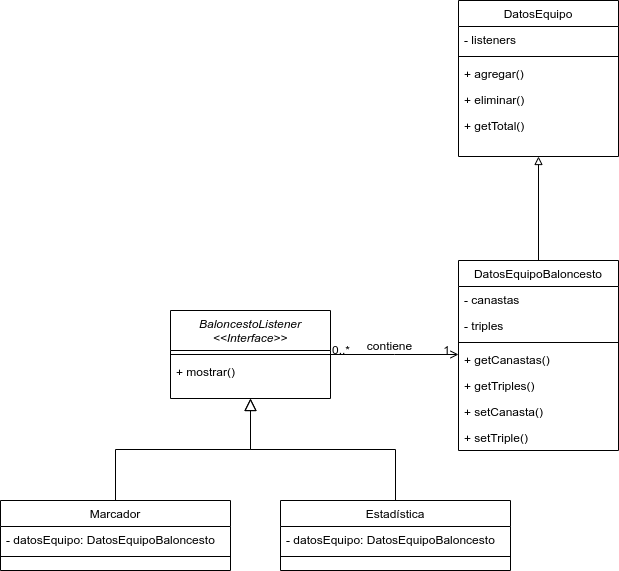

The diagram above was exported from draw.io. Its source (the exported page's mxGraphModel, read from the mxfile embedded in the PNG):
<mxGraphModel dx="1434" dy="2012" grid="1" gridSize="10" guides="1" tooltips="1" connect="1" arrows="1" fold="1" page="1" pageScale="1" pageWidth="827" pageHeight="1169" background="#ffffff" math="0" shadow="0">
  <root>
    <mxCell id="WIyWlLk6GJQsqaUBKTNV-0" />
    <mxCell id="WIyWlLk6GJQsqaUBKTNV-1" parent="WIyWlLk6GJQsqaUBKTNV-0" />
    <mxCell id="zkfFHV4jXpPFQw0GAbJ--0" value="BaloncestoListener&#10;&lt;&lt;Interface&gt;&gt;" style="swimlane;fontStyle=2;align=center;verticalAlign=top;childLayout=stackLayout;horizontal=1;startSize=40;horizontalStack=0;resizeParent=1;resizeLast=0;collapsible=1;marginBottom=0;rounded=0;shadow=0;strokeWidth=1;" parent="WIyWlLk6GJQsqaUBKTNV-1" vertex="1">
      <mxGeometry x="220" y="170" width="160" height="88" as="geometry">
        <mxRectangle x="230" y="140" width="160" height="26" as="alternateBounds" />
      </mxGeometry>
    </mxCell>
    <mxCell id="zkfFHV4jXpPFQw0GAbJ--4" value="" style="line;html=1;strokeWidth=1;align=left;verticalAlign=middle;spacingTop=-1;spacingLeft=3;spacingRight=3;rotatable=0;labelPosition=right;points=[];portConstraint=eastwest;" parent="zkfFHV4jXpPFQw0GAbJ--0" vertex="1">
      <mxGeometry y="40" width="160" height="8" as="geometry" />
    </mxCell>
    <mxCell id="zkfFHV4jXpPFQw0GAbJ--5" value="+ mostrar()" style="text;align=left;verticalAlign=top;spacingLeft=4;spacingRight=4;overflow=hidden;rotatable=0;points=[[0,0.5],[1,0.5]];portConstraint=eastwest;" parent="zkfFHV4jXpPFQw0GAbJ--0" vertex="1">
      <mxGeometry y="48" width="160" height="26" as="geometry" />
    </mxCell>
    <mxCell id="zkfFHV4jXpPFQw0GAbJ--6" value="Marcador" style="swimlane;fontStyle=0;align=center;verticalAlign=top;childLayout=stackLayout;horizontal=1;startSize=26;horizontalStack=0;resizeParent=1;resizeLast=0;collapsible=1;marginBottom=0;rounded=0;shadow=0;strokeWidth=1;" parent="WIyWlLk6GJQsqaUBKTNV-1" vertex="1">
      <mxGeometry x="50" y="360" width="230" height="70" as="geometry">
        <mxRectangle x="130" y="380" width="160" height="26" as="alternateBounds" />
      </mxGeometry>
    </mxCell>
    <mxCell id="zkfFHV4jXpPFQw0GAbJ--7" value="- datosEquipo: DatosEquipoBaloncesto" style="text;align=left;verticalAlign=top;spacingLeft=4;spacingRight=4;overflow=hidden;rotatable=0;points=[[0,0.5],[1,0.5]];portConstraint=eastwest;" parent="zkfFHV4jXpPFQw0GAbJ--6" vertex="1">
      <mxGeometry y="26" width="230" height="26" as="geometry" />
    </mxCell>
    <mxCell id="zkfFHV4jXpPFQw0GAbJ--9" value="" style="line;html=1;strokeWidth=1;align=left;verticalAlign=middle;spacingTop=-1;spacingLeft=3;spacingRight=3;rotatable=0;labelPosition=right;points=[];portConstraint=eastwest;" parent="zkfFHV4jXpPFQw0GAbJ--6" vertex="1">
      <mxGeometry y="52" width="230" height="8" as="geometry" />
    </mxCell>
    <mxCell id="zkfFHV4jXpPFQw0GAbJ--12" value="" style="endArrow=block;endSize=10;endFill=0;shadow=0;strokeWidth=1;rounded=0;edgeStyle=elbowEdgeStyle;elbow=vertical;" parent="WIyWlLk6GJQsqaUBKTNV-1" source="zkfFHV4jXpPFQw0GAbJ--6" target="zkfFHV4jXpPFQw0GAbJ--0" edge="1">
      <mxGeometry width="160" relative="1" as="geometry">
        <mxPoint x="200" y="203" as="sourcePoint" />
        <mxPoint x="200" y="203" as="targetPoint" />
      </mxGeometry>
    </mxCell>
    <mxCell id="zkfFHV4jXpPFQw0GAbJ--13" value="Estadística" style="swimlane;fontStyle=0;align=center;verticalAlign=top;childLayout=stackLayout;horizontal=1;startSize=26;horizontalStack=0;resizeParent=1;resizeLast=0;collapsible=1;marginBottom=0;rounded=0;shadow=0;strokeWidth=1;" parent="WIyWlLk6GJQsqaUBKTNV-1" vertex="1">
      <mxGeometry x="330" y="360" width="230" height="70" as="geometry">
        <mxRectangle x="340" y="380" width="170" height="26" as="alternateBounds" />
      </mxGeometry>
    </mxCell>
    <mxCell id="zkfFHV4jXpPFQw0GAbJ--14" value="- datosEquipo: DatosEquipoBaloncesto" style="text;align=left;verticalAlign=top;spacingLeft=4;spacingRight=4;overflow=hidden;rotatable=0;points=[[0,0.5],[1,0.5]];portConstraint=eastwest;" parent="zkfFHV4jXpPFQw0GAbJ--13" vertex="1">
      <mxGeometry y="26" width="230" height="26" as="geometry" />
    </mxCell>
    <mxCell id="zkfFHV4jXpPFQw0GAbJ--15" value="" style="line;html=1;strokeWidth=1;align=left;verticalAlign=middle;spacingTop=-1;spacingLeft=3;spacingRight=3;rotatable=0;labelPosition=right;points=[];portConstraint=eastwest;" parent="zkfFHV4jXpPFQw0GAbJ--13" vertex="1">
      <mxGeometry y="52" width="230" height="8" as="geometry" />
    </mxCell>
    <mxCell id="zkfFHV4jXpPFQw0GAbJ--16" value="" style="endArrow=block;endSize=10;endFill=0;shadow=0;strokeWidth=1;rounded=0;edgeStyle=elbowEdgeStyle;elbow=vertical;" parent="WIyWlLk6GJQsqaUBKTNV-1" source="zkfFHV4jXpPFQw0GAbJ--13" target="zkfFHV4jXpPFQw0GAbJ--0" edge="1">
      <mxGeometry width="160" relative="1" as="geometry">
        <mxPoint x="210" y="373" as="sourcePoint" />
        <mxPoint x="310" y="271" as="targetPoint" />
      </mxGeometry>
    </mxCell>
    <mxCell id="yb1nA3YwmLz2p7Gvx5Yn-9" style="edgeStyle=orthogonalEdgeStyle;rounded=0;orthogonalLoop=1;jettySize=auto;html=1;endArrow=block;endFill=0;" edge="1" parent="WIyWlLk6GJQsqaUBKTNV-1" source="zkfFHV4jXpPFQw0GAbJ--17" target="yb1nA3YwmLz2p7Gvx5Yn-0">
      <mxGeometry relative="1" as="geometry" />
    </mxCell>
    <mxCell id="zkfFHV4jXpPFQw0GAbJ--17" value="DatosEquipoBaloncesto" style="swimlane;fontStyle=0;align=center;verticalAlign=top;childLayout=stackLayout;horizontal=1;startSize=26;horizontalStack=0;resizeParent=1;resizeLast=0;collapsible=1;marginBottom=0;rounded=0;shadow=0;strokeWidth=1;" parent="WIyWlLk6GJQsqaUBKTNV-1" vertex="1">
      <mxGeometry x="508" y="120" width="160" height="190" as="geometry">
        <mxRectangle x="550" y="140" width="160" height="26" as="alternateBounds" />
      </mxGeometry>
    </mxCell>
    <mxCell id="zkfFHV4jXpPFQw0GAbJ--18" value="- canastas" style="text;align=left;verticalAlign=top;spacingLeft=4;spacingRight=4;overflow=hidden;rotatable=0;points=[[0,0.5],[1,0.5]];portConstraint=eastwest;" parent="zkfFHV4jXpPFQw0GAbJ--17" vertex="1">
      <mxGeometry y="26" width="160" height="26" as="geometry" />
    </mxCell>
    <mxCell id="zkfFHV4jXpPFQw0GAbJ--19" value="- triples" style="text;align=left;verticalAlign=top;spacingLeft=4;spacingRight=4;overflow=hidden;rotatable=0;points=[[0,0.5],[1,0.5]];portConstraint=eastwest;rounded=0;shadow=0;html=0;" parent="zkfFHV4jXpPFQw0GAbJ--17" vertex="1">
      <mxGeometry y="52" width="160" height="26" as="geometry" />
    </mxCell>
    <mxCell id="zkfFHV4jXpPFQw0GAbJ--23" value="" style="line;html=1;strokeWidth=1;align=left;verticalAlign=middle;spacingTop=-1;spacingLeft=3;spacingRight=3;rotatable=0;labelPosition=right;points=[];portConstraint=eastwest;" parent="zkfFHV4jXpPFQw0GAbJ--17" vertex="1">
      <mxGeometry y="78" width="160" height="8" as="geometry" />
    </mxCell>
    <mxCell id="zkfFHV4jXpPFQw0GAbJ--24" value="+ getCanastas()" style="text;align=left;verticalAlign=top;spacingLeft=4;spacingRight=4;overflow=hidden;rotatable=0;points=[[0,0.5],[1,0.5]];portConstraint=eastwest;" parent="zkfFHV4jXpPFQw0GAbJ--17" vertex="1">
      <mxGeometry y="86" width="160" height="26" as="geometry" />
    </mxCell>
    <mxCell id="zkfFHV4jXpPFQw0GAbJ--25" value="+ getTriples()" style="text;align=left;verticalAlign=top;spacingLeft=4;spacingRight=4;overflow=hidden;rotatable=0;points=[[0,0.5],[1,0.5]];portConstraint=eastwest;" parent="zkfFHV4jXpPFQw0GAbJ--17" vertex="1">
      <mxGeometry y="112" width="160" height="26" as="geometry" />
    </mxCell>
    <mxCell id="yb1nA3YwmLz2p7Gvx5Yn-11" value="+ setCanasta()" style="text;align=left;verticalAlign=top;spacingLeft=4;spacingRight=4;overflow=hidden;rotatable=0;points=[[0,0.5],[1,0.5]];portConstraint=eastwest;" vertex="1" parent="zkfFHV4jXpPFQw0GAbJ--17">
      <mxGeometry y="138" width="160" height="26" as="geometry" />
    </mxCell>
    <mxCell id="yb1nA3YwmLz2p7Gvx5Yn-12" value="+ setTriple()" style="text;align=left;verticalAlign=top;spacingLeft=4;spacingRight=4;overflow=hidden;rotatable=0;points=[[0,0.5],[1,0.5]];portConstraint=eastwest;" vertex="1" parent="zkfFHV4jXpPFQw0GAbJ--17">
      <mxGeometry y="164" width="160" height="26" as="geometry" />
    </mxCell>
    <mxCell id="zkfFHV4jXpPFQw0GAbJ--26" value="" style="endArrow=open;shadow=0;strokeWidth=1;rounded=0;endFill=1;edgeStyle=elbowEdgeStyle;elbow=vertical;" parent="WIyWlLk6GJQsqaUBKTNV-1" source="zkfFHV4jXpPFQw0GAbJ--0" target="zkfFHV4jXpPFQw0GAbJ--17" edge="1">
      <mxGeometry x="0.5" y="41" relative="1" as="geometry">
        <mxPoint x="380" y="192" as="sourcePoint" />
        <mxPoint x="540" y="192" as="targetPoint" />
        <mxPoint x="-40" y="32" as="offset" />
      </mxGeometry>
    </mxCell>
    <mxCell id="zkfFHV4jXpPFQw0GAbJ--27" value="0..*" style="resizable=0;align=left;verticalAlign=bottom;labelBackgroundColor=none;fontSize=12;" parent="zkfFHV4jXpPFQw0GAbJ--26" connectable="0" vertex="1">
      <mxGeometry x="-1" relative="1" as="geometry">
        <mxPoint y="4" as="offset" />
      </mxGeometry>
    </mxCell>
    <mxCell id="zkfFHV4jXpPFQw0GAbJ--28" value="1" style="resizable=0;align=right;verticalAlign=bottom;labelBackgroundColor=none;fontSize=12;" parent="zkfFHV4jXpPFQw0GAbJ--26" connectable="0" vertex="1">
      <mxGeometry x="1" relative="1" as="geometry">
        <mxPoint x="-7" y="4" as="offset" />
      </mxGeometry>
    </mxCell>
    <mxCell id="zkfFHV4jXpPFQw0GAbJ--29" value="contiene" style="text;html=1;resizable=0;points=[];;align=center;verticalAlign=middle;labelBackgroundColor=none;rounded=0;shadow=0;strokeWidth=1;fontSize=12;" parent="zkfFHV4jXpPFQw0GAbJ--26" vertex="1" connectable="0">
      <mxGeometry x="0.5" y="49" relative="1" as="geometry">
        <mxPoint x="-38" y="40" as="offset" />
      </mxGeometry>
    </mxCell>
    <mxCell id="yb1nA3YwmLz2p7Gvx5Yn-0" value="DatosEquipo" style="swimlane;fontStyle=0;align=center;verticalAlign=top;childLayout=stackLayout;horizontal=1;startSize=26;horizontalStack=0;resizeParent=1;resizeLast=0;collapsible=1;marginBottom=0;rounded=0;shadow=0;strokeWidth=1;" vertex="1" parent="WIyWlLk6GJQsqaUBKTNV-1">
      <mxGeometry x="508" y="-140" width="160" height="156" as="geometry">
        <mxRectangle x="550" y="140" width="160" height="26" as="alternateBounds" />
      </mxGeometry>
    </mxCell>
    <mxCell id="yb1nA3YwmLz2p7Gvx5Yn-1" value="- listeners" style="text;align=left;verticalAlign=top;spacingLeft=4;spacingRight=4;overflow=hidden;rotatable=0;points=[[0,0.5],[1,0.5]];portConstraint=eastwest;" vertex="1" parent="yb1nA3YwmLz2p7Gvx5Yn-0">
      <mxGeometry y="26" width="160" height="26" as="geometry" />
    </mxCell>
    <mxCell id="yb1nA3YwmLz2p7Gvx5Yn-6" value="" style="line;html=1;strokeWidth=1;align=left;verticalAlign=middle;spacingTop=-1;spacingLeft=3;spacingRight=3;rotatable=0;labelPosition=right;points=[];portConstraint=eastwest;" vertex="1" parent="yb1nA3YwmLz2p7Gvx5Yn-0">
      <mxGeometry y="52" width="160" height="8" as="geometry" />
    </mxCell>
    <mxCell id="yb1nA3YwmLz2p7Gvx5Yn-7" value="+ agregar()" style="text;align=left;verticalAlign=top;spacingLeft=4;spacingRight=4;overflow=hidden;rotatable=0;points=[[0,0.5],[1,0.5]];portConstraint=eastwest;" vertex="1" parent="yb1nA3YwmLz2p7Gvx5Yn-0">
      <mxGeometry y="60" width="160" height="26" as="geometry" />
    </mxCell>
    <mxCell id="yb1nA3YwmLz2p7Gvx5Yn-8" value="+ eliminar()" style="text;align=left;verticalAlign=top;spacingLeft=4;spacingRight=4;overflow=hidden;rotatable=0;points=[[0,0.5],[1,0.5]];portConstraint=eastwest;" vertex="1" parent="yb1nA3YwmLz2p7Gvx5Yn-0">
      <mxGeometry y="86" width="160" height="26" as="geometry" />
    </mxCell>
    <mxCell id="yb1nA3YwmLz2p7Gvx5Yn-10" value="+ getTotal()" style="text;align=left;verticalAlign=top;spacingLeft=4;spacingRight=4;overflow=hidden;rotatable=0;points=[[0,0.5],[1,0.5]];portConstraint=eastwest;" vertex="1" parent="yb1nA3YwmLz2p7Gvx5Yn-0">
      <mxGeometry y="112" width="160" height="26" as="geometry" />
    </mxCell>
  </root>
</mxGraphModel>